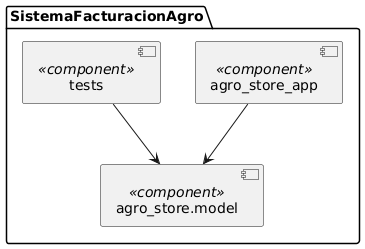

The diagram above was rendered by PlantUML. Its source (embedded in the PNG):
@startuml
package "SistemaFacturacionAgro" {
[agro_store.model] <<component>>
[agro_store_app] <<component>>
[tests] <<component>>
}


[agro_store_app] --> [agro_store.model]
[tests] --> [agro_store.model]
@enduml